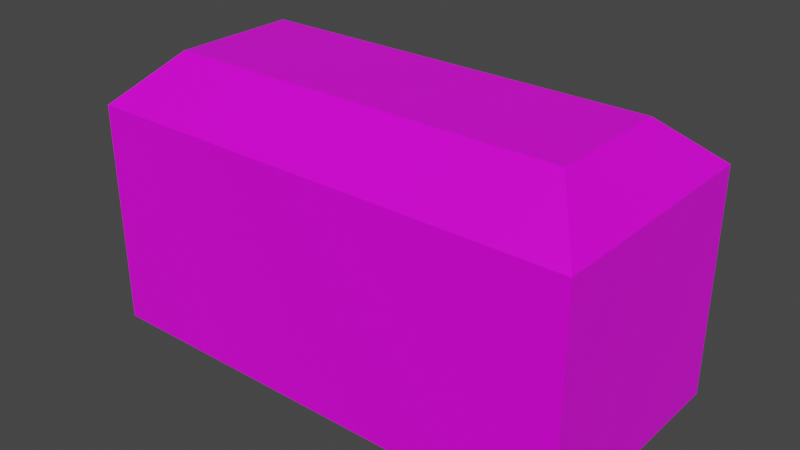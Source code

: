 # Source: buildingArtTest2.blend  (saved by Blender 2.80.75; exported with 4.5.12 LTS)
import bpy
from mathutils import Matrix  # noqa: F401  (used for matrix-valued properties, if any)

bpy.ops.wm.read_factory_settings(use_empty=True)
scene = bpy.context.scene
scene.name = 'Scene'

# ---- collections
col_collection = bpy.data.collections.new('Collection'); scene.collection.children.link(col_collection)

# ---- images (referenced by path relative to the original .blend; pixels are not part of the script)
import os
ASSET_DIR = os.environ.get("B2B_ASSET_DIR", "")  # directory of the original .blend (textures are referenced by path, not embedded)
HERE = os.path.dirname(os.path.abspath(__file__))  # packed textures are extracted next to this script under _unpacked/

def load_image(name, relpath, width, height, colorspace="sRGB"):
    """Load a texture the original file referenced (path relative to the .blend, or extracted next to this script)."""
    p = next((c for c in (os.path.join(HERE, relpath), os.path.join(ASSET_DIR, relpath)) if relpath and os.path.exists(c)), "")
    if p:
        img = bpy.data.images.load(p, check_existing=True)
        img.name = name
    else:  # same state as the original file: an image datablock whose file is absent (Cycles renders it pink)
        img = bpy.data.images.new(name, width, height)
        img.source = "FILE"
        img.filepath = "//" + (relpath or name)
    img.colorspace_settings.name = colorspace
    return img
img_testbgbuilding2_png = load_image('testBGBuilding2.png', 'Sprites/testBGBuilding2.png', 1024, 1024, 'sRGB')

# ---- materials (node trees are filled in below, after node groups)
mat_material = bpy.data.materials.new('Material')
mat_material.alpha_threshold = 0.0
mat_material.use_transparent_shadow = False
mat_material.line_color = (0.0, 0.0, 0.0, 1.0)

# ---- material node trees
mat_material.use_nodes = True; mat_material.node_tree.nodes.clear()
_N = mat_material.node_tree.nodes; _L = mat_material.node_tree.links
n0 = _N.new('ShaderNodeOutputMaterial'); n0.name = 'Material Output'; n0.location = (300, 300)
n1 = _N.new('ShaderNodeBsdfPrincipled'); n1.name = 'Principled BSDF'; n1.location = (10, 300)
n1.distribution = 'GGX'
n1.subsurface_method = 'BURLEY'
n1.inputs[2].default_value = 0.4
n1.inputs[3].default_value = 1.45
n1.inputs[27].default_value = (0.0, 0.0, 0.0, 1.0)
n1.inputs[28].default_value = 1.0
n2 = _N.new('ShaderNodeRGB'); n2.name = 'RGB'; n2.location = (-280, 280)
n2.outputs[0].default_value = (0.5, 0.5, 0.5, 1.0)
n3 = _N.new('ShaderNodeTexImage'); n3.name = 'Image Texture'; n3.location = (-343, 68)
n3.image = img_testbgbuilding2_png
_L.new(n1.outputs[0], n0.inputs[0])
_L.new(n3.outputs[0], n1.inputs[0])
n0.is_active_output = True

# ---- world
world_world = bpy.data.worlds.new('World'); scene.world = world_world
world_world.use_nodes = True; world_world.node_tree.nodes.clear()
_N = world_world.node_tree.nodes; _L = world_world.node_tree.links
n0 = _N.new('ShaderNodeOutputWorld'); n0.name = 'World Output'; n0.location = (300, 300)
n1 = _N.new('ShaderNodeBackground'); n1.name = 'Background'; n1.location = (10, 300)
n1.inputs[0].default_value = (0.05088, 0.05088, 0.05088, 1.0)
_L.new(n1.outputs[0], n0.inputs[0])
n0.is_active_output = True
world_world.color = (0.05088, 0.05088, 0.05088)
world_world.use_sun_shadow = False
world_world.sun_shadow_jitter_overblur = 0.0

# ---- meshes
me_cube = bpy.data.meshes.new('Cube')
me_cube.from_pydata([(2.197, 1.674, 1.0), (2.197, 1.674, -1.0), (2.197, -0.4499, 1.0), (2.197, -0.4499, -1.0), (-2.197, 1.674, 1.0), (-2.197, 1.674, -1.0), (-2.197, -0.4499, 1.0), (-2.197, -0.4499, -1.0), (1.792, 1.169, 1.418), (1.792, 0.05467, 1.418), (-1.792, 1.169, 1.418), (-1.792, 0.05467, 1.418)], [], [(6, 2, 9, 11), (3, 2, 6, 7), (7, 6, 4, 5), (5, 1, 3, 7), (1, 0, 2, 3), (5, 4, 0, 1), (4, 6, 11, 10), (2, 0, 8, 9), (0, 4, 10, 8), (9, 8, 10, 11)])
_uv = me_cube.uv_layers.new(name='UVMap')
_uv.uv.foreach_set('vector', [0.9999, 0.0001093, 0.9999, 0.5183, 0.9215, 0.4302, 0.933, 0.1004, 0.3313, 0.6069, 0.0001093, 0.6069, 0.0001094, 0.1287, 0.3313, 0.1287, -0.05293, 0.6431, -0.05293, 0.002594, 0.05309, 0.002594, 0.05309, 0.6431, 0.4598, 0.1287, 0.4598, 0.6069, 0.3313, 0.6069, 0.3313, 0.1287, 0.9497, 0.649, 0.9497, -0.001312, 1.05, -0.001312, 1.05, 0.649, 2.048, -0.004847, 2.048, 0.7423, -0.0004218, 0.7423, -0.000422, -0.004847, 0.5256, 0.6587, 1.004, 0.6583, 1.001, 0.9949, 0.5259, 0.9987, 0.5155, 1.001, -0.02715, 0.9991, -0.02273, 0.6566, 0.523, 0.6568, -0.003468, 0.6617, 2.053, 0.6617, 1.971, 1.002, 0.09852, 1.002, 0.9215, 0.4302, 0.8581, 0.4223, 0.8696, 0.09245, 0.933, 0.1004])
me_cube.materials.append(mat_material)
me_cube.use_remesh_preserve_volume = False
me_cube.use_remesh_preserve_attributes = False
me_cube.use_mirror_vertex_groups = False
me_cube.update()

# ---- objects
ob_cube = bpy.data.objects.new('Cube', me_cube)

# ---- transforms, parenting, visibility, modifiers, constraints
ob_cube.location = (0.0, 0.0, 2.5)
ob_cube.scale = (2.5, 2.5, 2.5)
ob_cube.lock_rotations_4d = False
ob_cube.empty_display_type = 'ARROWS'
ob_cube.lineart.crease_threshold = 0.0

# ---- collection membership
col_collection.objects.link(ob_cube)

# ---- scene / render settings (as saved in the file)
scene.frame_start = 1; scene.frame_end = 250; scene.frame_set(8)
scene.render.engine = 'BLENDER_EEVEE_NEXT'
scene.cycles.use_denoising = False
scene.cycles.samples = 128
scene.cycles.sampling_pattern = 'TABULATED_SOBOL'
scene.cycles.use_adaptive_sampling = False
scene.cycles.use_light_tree = False
scene.view_settings.view_transform = 'Filmic'
bpy.context.view_layer.update()

# ---- added for rendering (the .blend has no active camera and no usable light): camera, sun
cam_auto = bpy.data.cameras.new('AutoCamera')
cam_auto.lens = 50.0
cam_auto.sensor_width = 36.0
cam_auto.clip_end = 1000.0
ob_auto_camera = bpy.data.objects.new('AutoCamera', cam_auto)
scene.collection.objects.link(ob_auto_camera)
ob_auto_camera.location = (12.5973, -13.5872, 13.1007)
ob_auto_camera.rotation_euler = (1.09748, -7.21219e-08, 0.694738)
scene.camera = ob_auto_camera
light_auto_sun = bpy.data.lights.new('AutoSun', 'SUN')
light_auto_sun.energy = 3.0
light_auto_sun.angle = 0.0523599
ob_auto_sun = bpy.data.objects.new('AutoSun', light_auto_sun)
scene.collection.objects.link(ob_auto_sun)
ob_auto_sun.rotation_euler = (0.872665, 0.174533, 0.523599)
bpy.context.view_layer.update()
